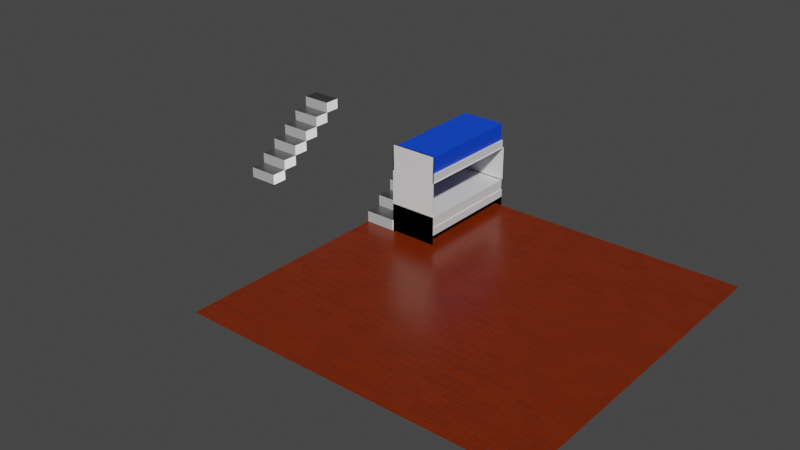 # Source: cameretta.blend  (saved by Blender 2.90.8; exported with 4.5.12 LTS)
import bpy
from mathutils import Matrix  # noqa: F401  (used for matrix-valued properties, if any)

bpy.ops.wm.read_factory_settings(use_empty=True)
scene = bpy.context.scene
scene.name = 'Scene'

# ---- collections
col_collection = bpy.data.collections.new('Collection'); scene.collection.children.link(col_collection)

# ---- images (referenced by path relative to the original .blend; pixels are not part of the script)
import os
ASSET_DIR = os.environ.get("B2B_ASSET_DIR", "")  # directory of the original .blend (textures are referenced by path, not embedded)
HERE = os.path.dirname(os.path.abspath(__file__))  # packed textures are extracted next to this script under _unpacked/

def load_image(name, relpath, width, height, colorspace="sRGB"):
    """Load a texture the original file referenced (path relative to the .blend, or extracted next to this script)."""
    p = next((c for c in (os.path.join(HERE, relpath), os.path.join(ASSET_DIR, relpath)) if relpath and os.path.exists(c)), "")
    if p:
        img = bpy.data.images.load(p, check_existing=True)
        img.name = name
    else:  # same state as the original file: an image datablock whose file is absent (Cycles renders it pink)
        img = bpy.data.images.new(name, width, height)
        img.source = "FILE"
        img.filepath = "//" + (relpath or name)
    img.colorspace_settings.name = colorspace
    return img
img_bark006_2k_normal_jpg = load_image('Bark006_2K_Normal.jpg', 'Bark006_2K_Normal.jpg', 1024, 1024, 'sRGB')
img_bark006_2k_roughness_jpg = load_image('Bark006_2K_Roughness.jpg', 'Bark006_2K_Roughness.jpg', 1024, 1024, 'sRGB')

# ---- materials (node trees are filled in below, after node groups)
mat_material_001 = bpy.data.materials.new('Material.001')
mat_material_001.use_transparent_shadow = False
mat_material_002 = bpy.data.materials.new('Material.002')
mat_material_002.use_transparent_shadow = False
mat_material_003 = bpy.data.materials.new('Material.003')
mat_material_003.use_transparent_shadow = False
mat_material_004 = bpy.data.materials.new('Material.004')
mat_material_004.use_transparent_shadow = False

# ---- material node trees
mat_material_001.use_nodes = True; mat_material_001.node_tree.nodes.clear()
_N = mat_material_001.node_tree.nodes; _L = mat_material_001.node_tree.links
n0 = _N.new('ShaderNodeBsdfPrincipled'); n0.name = 'Principled BSDF'; n0.location = (10, 300)
n0.distribution = 'GGX'
n0.subsurface_method = 'BURLEY'
n0.inputs[2].default_value = 0.2864
n0.inputs[3].default_value = 1.45
n0.inputs[27].default_value = (0.0, 0.0, 0.0, 1.0)
n0.inputs[28].default_value = 1.0
n1 = _N.new('ShaderNodeOutputMaterial'); n1.name = 'Material Output'; n1.location = (300, 300)
n2 = _N.new('ShaderNodeTexBrick'); n2.name = 'Brick Texture'; n2.location = (-479, 247)
n2.inputs[1].default_value = (0.1965, 0.01993, 0.0, 1.0)
n2.inputs[2].default_value = (0.1705, 0.01775, 0.0, 1.0)
n2.inputs[3].default_value = (0.2317, 0.2317, 0.2317, 1.0)
n2.inputs[4].default_value = 9.0
n2.inputs[5].default_value = 0.001
n3 = _N.new('ShaderNodeBump'); n3.name = 'Bump'; n3.location = (-228, -8)
n3.inputs[1].default_value = 1.0
n3.inputs[2].default_value = 1.0
_L.new(n0.outputs[0], n1.inputs[0])
_L.new(n2.outputs[0], n0.inputs[0])
_L.new(n2.outputs[1], n3.inputs[3])
_L.new(n3.outputs[0], n0.inputs[5])
n1.is_active_output = True
mat_material_002.use_nodes = True; mat_material_002.node_tree.nodes.clear()
_N = mat_material_002.node_tree.nodes; _L = mat_material_002.node_tree.links
n0 = _N.new('ShaderNodeBsdfPrincipled'); n0.name = 'Principled BSDF'; n0.location = (10, 300)
n0.distribution = 'GGX'
n0.subsurface_method = 'BURLEY'
n0.inputs[3].default_value = 1.45
n0.inputs[27].default_value = (0.0, 0.0, 0.0, 1.0)
n0.inputs[28].default_value = 1.0
n1 = _N.new('ShaderNodeOutputMaterial'); n1.name = 'Material Output'; n1.location = (300, 300)
_L.new(n0.outputs[0], n1.inputs[0])
n1.is_active_output = True
mat_material_003.use_nodes = True; mat_material_003.node_tree.nodes.clear()
_N = mat_material_003.node_tree.nodes; _L = mat_material_003.node_tree.links
n0 = _N.new('ShaderNodeBsdfPrincipled'); n0.name = 'Principled BSDF'; n0.location = (10, 300)
n0.distribution = 'GGX'
n0.subsurface_method = 'BURLEY'
n0.inputs[0].default_value = (0.0, 0.064, 0.8, 1.0)
n0.inputs[3].default_value = 1.45
n0.inputs[27].default_value = (0.0, 0.0, 0.0, 1.0)
n0.inputs[28].default_value = 1.0
n1 = _N.new('ShaderNodeOutputMaterial'); n1.name = 'Material Output'; n1.location = (300, 300)
_L.new(n0.outputs[0], n1.inputs[0])
n1.is_active_output = True
mat_material_004.use_nodes = True; mat_material_004.node_tree.nodes.clear()
_N = mat_material_004.node_tree.nodes; _L = mat_material_004.node_tree.links
n0 = _N.new('ShaderNodeBsdfPrincipled'); n0.name = 'Principled BSDF'; n0.location = (10, 300)
n0.distribution = 'GGX'
n0.subsurface_method = 'BURLEY'
n0.inputs[3].default_value = 1.45
n0.inputs[27].default_value = (0.0, 0.0, 0.0, 1.0)
n0.inputs[28].default_value = 1.0
n1 = _N.new('ShaderNodeOutputMaterial'); n1.name = 'Material Output'; n1.location = (300, 300)
n2 = _N.new('ShaderNodeTexImage'); n2.name = 'Image Texture.003'; n2.location = (-588, 50)
n2.image = img_bark006_2k_normal_jpg
n3 = _N.new('ShaderNodeTexImage'); n3.name = 'Image Texture.001'; n3.location = (-638, 316)
n3.image = img_bark006_2k_roughness_jpg
n4 = _N.new('ShaderNodeMapping'); n4.name = 'Mapping'; n4.location = (-928, 331)
n4.width = 240
n5 = _N.new('ShaderNodeNormalMap'); n5.name = 'Normal Map'; n5.location = (-284, 12)
n6 = _N.new('ShaderNodeTexCoord'); n6.name = 'Texture Coordinate'; n6.location = (-1138, 314)
_L.new(n0.outputs[0], n1.inputs[0])
_L.new(n3.outputs[0], n0.inputs[2])
_L.new(n4.outputs[0], n3.inputs[0])
_L.new(n4.outputs[0], n2.inputs[0])
_L.new(n2.outputs[0], n5.inputs[1])
_L.new(n5.outputs[0], n0.inputs[5])
_L.new(n6.outputs[2], n4.inputs[0])
n1.is_active_output = True

# ---- world
world_world = bpy.data.worlds.new('World'); scene.world = world_world
world_world.use_nodes = True; world_world.node_tree.nodes.clear()
_N = world_world.node_tree.nodes; _L = world_world.node_tree.links
n0 = _N.new('ShaderNodeOutputWorld'); n0.name = 'World Output'; n0.location = (300, 300)
n1 = _N.new('ShaderNodeBackground'); n1.name = 'Background'; n1.location = (10, 300)
n1.inputs[0].default_value = (0.05088, 0.05088, 0.05088, 1.0)
_L.new(n1.outputs[0], n0.inputs[0])
n0.is_active_output = True
world_world.color = (0.05088, 0.05088, 0.05088)
world_world.use_sun_shadow = False
world_world.sun_shadow_jitter_overblur = 0.0

# ---- meshes
me_plane = bpy.data.meshes.new('Plane')
me_plane.from_pydata([(-1.0, -1.0, 0.0), (1.0, -1.0, 0.0), (-1.0, 1.0, 0.0), (1.0, 1.0, 0.0), (-1.0, -1.0, 0.0), (-1.0, 1.0, 0.0), (1.0, 1.0, 0.0)], [], [(0, 1, 3, 2), (2, 3, 6, 5), (0, 2, 5, 4)])
_uv = me_plane.uv_layers.new(name='UVMap')
_uv.uv.foreach_set('vector', [0.0, 0.0, 1.0, 0.0, 1.0, 1.0, 0.0, 1.0, 0.0, 1.0, 1.0, 1.0, 1.0, 1.0, 0.0, 1.0, 0.0, 0.0, 0.0, 1.0, 0.0, 1.0, 0.0, 0.0])
me_plane.materials.append(mat_material_001)
me_plane.use_remesh_fix_poles = True
me_plane.use_remesh_preserve_attributes = False
me_plane.use_mirror_vertex_groups = False
me_plane.update()
me_plane_004 = bpy.data.meshes.new('Plane.004')
me_plane_004.from_pydata([(-2.133, 0.9976, -0.0003976), (-3.003, 0.9976, -0.0003976), (-2.133, 2.998, -0.0003976), (-3.003, 2.998, -0.0003976), (-3.003, 0.9976, 1.135), (-2.133, 0.9976, 1.135), (-2.133, 2.998, 1.135), (-3.003, 2.998, 1.135), (-3.003, 0.9976, 1.275), (-2.133, 0.9976, 1.275), (-2.942, 0.9977, 1.275), (-2.96, 2.955, 1.275), (-3.003, 0.9976, 1.625), (-2.133, 0.9976, 1.625), (-2.176, 2.955, 1.275), (-2.193, 0.9977, 1.275), (-2.154, 0.9976, 1.135), (-2.148, 2.982, 1.135), (-2.987, 2.982, 1.135), (-2.981, 0.9976, 1.135), (-2.154, 0.9976, 1.275), (-2.148, 2.982, 1.275), (-2.987, 2.982, 1.275), (-2.981, 0.9976, 1.275), (-2.987, 0.9976, 1.609), (-2.148, 0.9976, 1.609), (-2.96, 0.9977, 1.582), (-2.176, 0.9977, 1.582), (-2.168, 2.963, 1.59), (-2.968, 2.963, 1.59), (-3.003, 0.9976, 0.1746), (-2.133, 0.9976, 0.1746), (-2.133, 2.998, 0.1746), (-3.003, 2.998, 0.1746), (-3.003, 0.9976, 0.3146), (-2.133, 0.9976, 0.3146), (-2.133, 2.998, 0.3146), (-3.003, 2.998, 0.3146), (-3.003, 0.9976, 0.5146), (-2.133, 0.9976, 0.5146), (-2.133, 2.998, 0.5146), (-3.003, 2.998, 0.5146), (-2.15, 0.9976, 0.3146), (-2.15, 2.998, 0.3146), (-2.985, 2.998, 0.3146), (-2.985, 0.9976, 0.3146), (-2.99, 0.9976, 0.5021), (-2.145, 0.9976, 0.5021), (-2.145, 2.998, 0.5021), (-2.99, 2.998, 0.5021)], [], [(2, 3, 33, 32), (4, 7, 18, 19), (3, 2, 6, 7), (0, 1, 4, 5), (8, 4, 19, 23), (12, 8, 23, 24), (6, 5, 16, 17), (5, 4, 8, 9), (5, 9, 20, 16), (9, 8, 12, 13), (7, 6, 17, 18), (13, 12, 24, 25), (18, 17, 21, 22), (23, 22, 11, 10), (17, 16, 20, 21), (19, 18, 22, 23), (24, 23, 10, 26), (25, 24, 26, 27), (21, 20, 15, 14), (9, 13, 25, 20), (10, 11, 29, 26), (26, 29, 28, 27), (11, 14, 28, 29), (14, 15, 27, 28), (20, 25, 27, 15), (22, 21, 14, 11), (33, 30, 34, 37), (3, 1, 30, 33), (1, 0, 31, 30), (40, 41, 49, 48), (30, 31, 35, 34), (32, 33, 37, 36), (31, 32, 36, 35), (37, 34, 45, 44), (34, 35, 39, 38), (36, 37, 41, 40), (41, 37, 44, 49), (44, 45, 46, 49), (46, 47, 48, 49), (42, 43, 48, 47), (39, 35, 42, 47), (34, 38, 46, 45), (35, 36, 43, 42), (38, 39, 47, 46), (36, 40, 48, 43)])
me_plane_004.polygons.foreach_set('material_index', [0, 0, 0, 0, 0, 0, 0, 0, 0, 0, 0, 0, 0, 0, 0, 0, 0, 0, 0, 0, 1, 1, 1, 1, 0, 0, 0, 0, 0, 0, 0, 0, 0, 0, 0, 0, 0, 0, 0, 0, 0, 0, 0, 0, 0])
_uv = me_plane_004.uv_layers.new(name='UVMap')
_uv.uv.foreach_set('vector', [0.0, 0.0, 0.0, 0.0, 0.0, 0.0, 0.0, 0.0, 0.0, 0.0, 0.0, 0.0, 0.0, 0.0, 0.0, 0.0, 0.0, 0.0, 0.0, 0.0, 0.0, 0.0, 0.0, 0.0, 0.0, 0.0, 0.0, 0.0, 0.0, 0.0, 0.0, 0.0, 0.0, 0.0, 0.0, 0.0, 0.0, 0.0, 0.0, 0.0, 0.0, 0.0, 0.0, 0.0, 0.0, 0.0, 0.0, 0.0, 0.0, 0.0, 0.0, 0.0, 0.0, 0.0, 0.0, 0.0, 0.0, 0.0, 0.0, 0.0, 0.0, 0.0, 0.0, 0.0, 0.0, 0.0, 0.0, 0.0, 0.0, 0.0, 0.0, 0.0, 0.0, 0.0, 0.0, 0.0, 0.0, 0.0, 0.0, 0.0, 0.0, 0.0, 0.0, 0.0, 0.0, 0.0, 0.0, 0.0, 0.0, 0.0, 0.0, 0.0, 0.0, 0.0, 0.0, 0.0, 0.0, 0.0, 0.0, 0.0, 0.0, 0.0, 0.0, 0.0, 0.0, 0.0, 0.0, 0.0, 0.0, 0.0, 0.0, 0.0, 0.0, 0.0, 0.0, 0.0, 0.0, 0.0, 0.0, 0.0, 0.0, 0.0, 0.0, 0.0, 0.0, 0.0, 0.0, 0.0, 0.0, 0.0, 0.0, 0.0, 0.0, 0.0, 0.0, 0.0, 0.0, 0.0, 0.0, 0.0, 0.0, 0.0, 0.0, 0.0, 0.0, 0.0, 0.0, 0.0, 0.0, 0.0, 0.0, 0.0, 0.0, 0.0, 0.0, 0.0, 0.0, 0.0, 0.0, 0.0, 0.0, 0.0, 0.0, 0.0, 0.0, 0.0, 0.0, 0.0, 0.0, 0.0, 0.0, 0.0, 0.0, 0.0, 0.0, 0.0, 0.0, 0.0, 0.0, 0.0, 0.0, 0.0, 0.0, 0.0, 0.0, 0.0, 0.0, 0.0, 0.0, 0.0, 0.0, 0.0, 0.0, 0.0, 0.0, 0.0, 0.0, 0.0, 0.0, 0.0, 0.0, 0.0, 0.0, 0.0, 0.0, 0.0, 0.0, 0.0, 0.0, 0.0, 0.0, 0.0, 0.0, 0.0, 0.0, 0.0, 0.0, 0.0, 0.0, 0.0, 0.0, 0.0, 0.0, 0.0, 0.0, 0.0, 0.0, 0.0, 0.0, 0.0, 0.0, 0.0, 0.0, 0.0, 0.0, 0.0, 0.0, 0.0, 0.0, 0.0, 0.0, 0.0, 0.0, 0.0, 0.0, 0.0, 0.0, 0.0, 0.0, 0.0, 0.0, 0.0, 0.0, 0.0, 0.0, 0.0, 0.0, 0.0, 0.0, 0.0, 0.0, 0.0, 0.0, 0.0, 0.0, 0.0, 0.0, 0.0, 0.0, 0.0, 0.0, 0.0, 0.0, 0.0, 0.0, 0.0, 0.0, 0.0, 0.0, 0.0, 0.0, 0.0, 0.0, 0.0, 0.0, 0.0, 0.0, 0.0, 0.0, 0.0, 0.0, 0.0, 0.0, 0.0, 0.0, 0.0, 0.0, 0.0, 0.0, 0.0, 0.0, 0.0, 0.0, 0.0, 0.0, 0.0, 0.0, 0.0, 0.0, 0.0, 0.0, 0.0, 0.0, 0.0, 0.0, 0.0, 0.0, 0.0, 0.0, 0.0, 0.0, 0.0, 0.0, 0.0, 0.0, 0.0, 0.0, 0.0, 0.0, 0.0, 0.0, 0.0, 0.0, 0.0, 0.0, 0.0, 0.0, 0.0, 0.0, 0.0, 0.0, 0.0, 0.0, 0.0, 0.0, 0.0, 0.0, 0.0, 0.0, 0.0, 0.0, 0.0, 0.0, 0.0, 0.0, 0.0, 0.0, 0.0, 0.0, 0.0])
me_plane_004.materials.append(mat_material_002)
me_plane_004.materials.append(mat_material_003)
me_plane_004.use_remesh_fix_poles = True
me_plane_004.use_remesh_preserve_attributes = False
me_plane_004.use_mirror_vertex_groups = False
me_plane_004.update()
me_plane_005 = bpy.data.meshes.new('Plane.005')
me_plane_005.from_pydata([(0.28, 0.15, 0.0), (-0.28, -0.15, 0.0), (0.28, -0.15, 0.0), (-0.28, 0.15, 0.0), (0.28, 0.15, 0.0), (-0.28, -0.15, 0.0), (0.28, -0.15, 0.0), (-0.28, 0.15, 0.0), (0.28, 0.15, 0.15), (-0.28, -0.15, 0.15), (0.28, -0.15, 0.15), (-0.28, 0.15, 0.15), (0.28, 0.15, 0.18), (-0.28, -0.15, 0.18), (0.28, -0.15, 0.18), (-0.28, 0.15, 0.18), (0.28, -0.15, 0.2), (0.28, 0.15, 0.2), (-0.28, -0.15, 0.2), (-0.28, 0.15, 0.2), (0.28, 0.45, 0.2), (-0.28, 0.15, 0.2), (0.28, 0.15, 0.2), (-0.28, 0.45, 0.2), (0.28, 0.45, 0.2), (-0.28, 0.15, 0.2), (0.28, 0.15, 0.2), (-0.28, 0.45, 0.2), (0.28, 0.45, 0.35), (-0.28, 0.15, 0.35), (0.28, 0.15, 0.35), (-0.28, 0.45, 0.35), (0.28, 0.45, 0.38), (-0.28, 0.15, 0.38), (0.28, 0.15, 0.38), (-0.28, 0.45, 0.38), (0.28, 0.15, 0.4), (0.28, 0.45, 0.4), (-0.28, 0.15, 0.4), (-0.28, 0.45, 0.4), (0.28, 0.75, 0.4), (-0.28, 0.45, 0.4), (0.28, 0.45, 0.4), (-0.28, 0.75, 0.4), (0.28, 0.75, 0.4), (-0.28, 0.45, 0.4), (0.28, 0.45, 0.4), (-0.28, 0.75, 0.4), (0.28, 0.75, 0.55), (-0.28, 0.45, 0.55), (0.28, 0.45, 0.55), (-0.28, 0.75, 0.55), (0.28, 0.75, 0.58), (-0.28, 0.45, 0.58), (0.28, 0.45, 0.58), (-0.28, 0.75, 0.58), (0.28, 0.45, 0.6), (0.28, 0.75, 0.6), (-0.28, 0.45, 0.6), (-0.28, 0.75, 0.6), (0.28, 1.05, 0.6), (-0.28, 0.75, 0.6), (0.28, 0.75, 0.6), (-0.28, 1.05, 0.6), (0.28, 1.05, 0.6), (-0.28, 0.75, 0.6), (0.28, 0.75, 0.6), (-0.28, 1.05, 0.6), (0.28, 1.05, 0.75), (-0.28, 0.75, 0.75), (0.28, 0.75, 0.75), (-0.28, 1.05, 0.75), (0.28, 1.05, 0.78), (-0.28, 0.75, 0.78), (0.28, 0.75, 0.78), (-0.28, 1.05, 0.78), (0.28, 0.75, 0.8), (0.28, 1.05, 0.8), (-0.28, 0.75, 0.8), (-0.28, 1.05, 0.8), (0.28, 1.35, 0.8), (-0.28, 1.05, 0.8), (0.28, 1.05, 0.8), (-0.28, 1.35, 0.8), (0.28, 1.35, 0.8), (-0.28, 1.05, 0.8), (0.28, 1.05, 0.8), (-0.28, 1.35, 0.8), (0.28, 1.35, 0.95), (-0.28, 1.05, 0.95), (0.28, 1.05, 0.95), (-0.28, 1.35, 0.95), (0.28, 1.35, 0.98), (-0.28, 1.05, 0.98), (0.28, 1.05, 0.98), (-0.28, 1.35, 0.98), (0.28, 1.05, 1.0), (0.28, 1.35, 1.0), (-0.28, 1.05, 1.0), (-0.28, 1.35, 1.0), (0.28, 1.65, 1.0), (-0.28, 1.35, 1.0), (0.28, 1.35, 1.0), (-0.28, 1.65, 1.0), (0.28, 1.65, 1.0), (-0.28, 1.35, 1.0), (0.28, 1.35, 1.0), (-0.28, 1.65, 1.0), (0.28, 1.65, 1.15), (-0.28, 1.35, 1.15), (0.28, 1.35, 1.15), (-0.28, 1.65, 1.15), (0.28, 1.65, 1.18), (-0.28, 1.35, 1.18), (0.28, 1.35, 1.18), (-0.28, 1.65, 1.18), (0.28, 1.35, 1.2), (0.28, 1.65, 1.2), (-0.28, 1.35, 1.2), (-0.28, 1.65, 1.2), (0.28, 1.87, 1.0), (-0.28, 1.87, 1.0), (0.28, 1.87, 1.15), (-0.28, 1.87, 1.15), (0.28, 1.87, 1.18), (-0.28, 1.87, 1.18), (0.28, 1.87, 1.2), (-0.28, 1.87, 1.2), (0.28, 1.65, -5.96e-08), (-0.28, 1.65, -5.96e-08), (0.28, 1.87, -5.96e-08), (-0.28, 1.87, -5.96e-08)], [], [(2, 0, 3, 1), (4, 6, 10, 8), (3, 0, 4, 7), (0, 2, 6, 4), (1, 3, 7, 5), (2, 1, 5, 6), (9, 11, 15, 13), (5, 7, 11, 9), (6, 5, 9, 10), (7, 4, 8, 11), (15, 12, 17, 19), (10, 9, 13, 14), (11, 8, 12, 15), (8, 10, 14, 12), (16, 18, 19, 17), (12, 14, 16, 17), (13, 15, 19, 18), (14, 13, 18, 16), (22, 20, 23, 21), (24, 26, 30, 28), (23, 20, 24, 27), (20, 22, 26, 24), (21, 23, 27, 25), (22, 21, 25, 26), (29, 31, 35, 33), (25, 27, 31, 29), (26, 25, 29, 30), (27, 24, 28, 31), (35, 32, 37, 39), (30, 29, 33, 34), (31, 28, 32, 35), (28, 30, 34, 32), (36, 38, 39, 37), (32, 34, 36, 37), (33, 35, 39, 38), (34, 33, 38, 36), (42, 40, 43, 41), (44, 46, 50, 48), (43, 40, 44, 47), (40, 42, 46, 44), (41, 43, 47, 45), (42, 41, 45, 46), (49, 51, 55, 53), (45, 47, 51, 49), (46, 45, 49, 50), (47, 44, 48, 51), (55, 52, 57, 59), (50, 49, 53, 54), (51, 48, 52, 55), (48, 50, 54, 52), (56, 58, 59, 57), (52, 54, 56, 57), (53, 55, 59, 58), (54, 53, 58, 56), (62, 60, 63, 61), (64, 66, 70, 68), (63, 60, 64, 67), (60, 62, 66, 64), (61, 63, 67, 65), (62, 61, 65, 66), (69, 71, 75, 73), (65, 67, 71, 69), (66, 65, 69, 70), (67, 64, 68, 71), (75, 72, 77, 79), (70, 69, 73, 74), (71, 68, 72, 75), (68, 70, 74, 72), (76, 78, 79, 77), (72, 74, 76, 77), (73, 75, 79, 78), (74, 73, 78, 76), (82, 80, 83, 81), (84, 86, 90, 88), (83, 80, 84, 87), (80, 82, 86, 84), (81, 83, 87, 85), (82, 81, 85, 86), (89, 91, 95, 93), (85, 87, 91, 89), (86, 85, 89, 90), (87, 84, 88, 91), (95, 92, 97, 99), (90, 89, 93, 94), (91, 88, 92, 95), (88, 90, 94, 92), (96, 98, 99, 97), (92, 94, 96, 97), (93, 95, 99, 98), (94, 93, 98, 96), (102, 100, 103, 101), (104, 106, 110, 108), (103, 100, 104, 107), (100, 102, 106, 104), (101, 103, 107, 105), (102, 101, 105, 106), (109, 111, 115, 113), (105, 107, 111, 109), (106, 105, 109, 110), (117, 119, 127, 126), (112, 117, 126, 124), (110, 109, 113, 114), (108, 112, 124, 122), (108, 110, 114, 112), (116, 118, 119, 117), (112, 114, 116, 117), (113, 115, 119, 118), (114, 113, 118, 116), (121, 120, 122, 123), (125, 124, 126, 127), (123, 122, 124, 125), (121, 107, 129, 131), (104, 108, 122, 120), (115, 111, 123, 125), (119, 115, 125, 127), (111, 107, 121, 123), (129, 128, 130, 131), (120, 121, 131, 130), (107, 104, 128, 129), (104, 120, 130, 128), (4, 7, 129, 128), (84, 106, 104, 128), (64, 86, 84, 128), (44, 66, 64, 128), (24, 46, 44, 128), (26, 4, 128, 24), (87, 105, 107, 129), (67, 85, 87, 129), (47, 65, 67, 129), (27, 45, 47, 129), (7, 25, 27, 129)])
_uv = me_plane_005.uv_layers.new(name='UVMap')
_uv.uv.foreach_set('vector', [0.0, 0.0, 0.3, 0.0, 0.3, 0.6512, 8.941e-08, 0.6512, 0.4, 0.6512, 0.4, 1.0, 0.25, 1.0, 0.25, 0.6512, 0.0, 0.0, 0.0, 0.0, 0.0, 0.0, 0.0, 0.0, 0.0, 0.0, 0.0, 0.0, 0.0, 0.0, 0.0, 0.0, 0.0, 0.0, 0.0, 0.0, 0.0, 0.0, 0.0, 0.0, 0.0, 0.0, 0.0, 0.0, 0.0, 0.0, 0.0, 0.0, 0.05, 0.6512, 0.05, 1.0, 0.02, 1.0, 0.02, 0.6512, 0.2, 0.6512, 0.2, 1.0, 0.05, 1.0, 0.05, 0.6512, 0.8, 0.0, 0.8, 0.6512, 0.65, 0.6512, 0.65, 0.0, 1.0, 0.0, 1.0, 0.6512, 0.85, 0.6512, 0.85, 0.0, 0.82, 0.0, 0.82, 0.6512, 0.8, 0.6512, 0.8, 3.465e-08, 0.65, 0.0, 0.65, 0.6512, 0.62, 0.6512, 0.62, 0.0, 0.85, 0.0, 0.85, 0.6512, 0.82, 0.6512, 0.82, 0.0, 0.25, 0.6512, 0.25, 1.0, 0.22, 1.0, 0.22, 0.6512, 0.6, 0.0, 0.6, 0.6512, 0.3, 0.6512, 0.3, 0.0, 0.22, 0.6512, 0.22, 1.0, 0.2, 1.0, 0.2, 0.6512, 0.02, 0.6512, 0.02, 1.0, 1.49e-08, 1.0, 0.0, 0.6512, 0.62, 0.0, 0.62, 0.6512, 0.6, 0.6512, 0.6, 3.465e-08, 0.0, 0.0, 0.3, 0.0, 0.3, 0.6512, 8.941e-08, 0.6512, 0.4, 0.6512, 0.4, 1.0, 0.25, 1.0, 0.25, 0.6512, 0.0, 0.0, 0.0, 0.0, 0.0, 0.0, 0.0, 0.0, 0.0, 0.0, 0.0, 0.0, 0.0, 0.0, 0.0, 0.0, 0.0, 0.0, 0.0, 0.0, 0.0, 0.0, 0.0, 0.0, 0.0, 0.0, 0.0, 0.0, 0.0, 0.0, 0.0, 0.0, 0.05, 0.6512, 0.05, 1.0, 0.02, 1.0, 0.02, 0.6512, 0.2, 0.6512, 0.2, 1.0, 0.05, 1.0, 0.05, 0.6512, 0.8, 0.0, 0.8, 0.6512, 0.65, 0.6512, 0.65, 0.0, 1.0, 0.0, 1.0, 0.6512, 0.85, 0.6512, 0.85, 0.0, 0.82, 0.0, 0.82, 0.6512, 0.8, 0.6512, 0.8, 3.465e-08, 0.65, 0.0, 0.65, 0.6512, 0.62, 0.6512, 0.62, 0.0, 0.85, 0.0, 0.85, 0.6512, 0.82, 0.6512, 0.82, 0.0, 0.25, 0.6512, 0.25, 1.0, 0.22, 1.0, 0.22, 0.6512, 0.6, 0.0, 0.6, 0.6512, 0.3, 0.6512, 0.3, 0.0, 0.22, 0.6512, 0.22, 1.0, 0.2, 1.0, 0.2, 0.6512, 0.02, 0.6512, 0.02, 1.0, 1.49e-08, 1.0, 0.0, 0.6512, 0.62, 0.0, 0.62, 0.6512, 0.6, 0.6512, 0.6, 3.465e-08, 0.0, 0.0, 0.3, 0.0, 0.3, 0.6512, 8.941e-08, 0.6512, 0.4, 0.6512, 0.4, 1.0, 0.25, 1.0, 0.25, 0.6512, 0.0, 0.0, 0.0, 0.0, 0.0, 0.0, 0.0, 0.0, 0.0, 0.0, 0.0, 0.0, 0.0, 0.0, 0.0, 0.0, 0.0, 0.0, 0.0, 0.0, 0.0, 0.0, 0.0, 0.0, 0.0, 0.0, 0.0, 0.0, 0.0, 0.0, 0.0, 0.0, 0.05, 0.6512, 0.05, 1.0, 0.02, 1.0, 0.02, 0.6512, 0.2, 0.6512, 0.2, 1.0, 0.05, 1.0, 0.05, 0.6512, 0.8, 0.0, 0.8, 0.6512, 0.65, 0.6512, 0.65, 0.0, 1.0, 0.0, 1.0, 0.6512, 0.85, 0.6512, 0.85, 0.0, 0.82, 0.0, 0.82, 0.6512, 0.8, 0.6512, 0.8, 3.465e-08, 0.65, 0.0, 0.65, 0.6512, 0.62, 0.6512, 0.62, 0.0, 0.85, 0.0, 0.85, 0.6512, 0.82, 0.6512, 0.82, 0.0, 0.25, 0.6512, 0.25, 1.0, 0.22, 1.0, 0.22, 0.6512, 0.6, 0.0, 0.6, 0.6512, 0.3, 0.6512, 0.3, 0.0, 0.22, 0.6512, 0.22, 1.0, 0.2, 1.0, 0.2, 0.6512, 0.02, 0.6512, 0.02, 1.0, 1.49e-08, 1.0, 0.0, 0.6512, 0.62, 0.0, 0.62, 0.6512, 0.6, 0.6512, 0.6, 3.465e-08, 0.0, 0.0, 0.3, 0.0, 0.3, 0.6512, 8.941e-08, 0.6512, 0.4, 0.6512, 0.4, 1.0, 0.25, 1.0, 0.25, 0.6512, 0.0, 0.0, 0.0, 0.0, 0.0, 0.0, 0.0, 0.0, 0.0, 0.0, 0.0, 0.0, 0.0, 0.0, 0.0, 0.0, 0.0, 0.0, 0.0, 0.0, 0.0, 0.0, 0.0, 0.0, 0.0, 0.0, 0.0, 0.0, 0.0, 0.0, 0.0, 0.0, 0.05, 0.6512, 0.05, 1.0, 0.02, 1.0, 0.02, 0.6512, 0.2, 0.6512, 0.2, 1.0, 0.05, 1.0, 0.05, 0.6512, 0.8, 0.0, 0.8, 0.6512, 0.65, 0.6512, 0.65, 0.0, 1.0, 0.0, 1.0, 0.6512, 0.85, 0.6512, 0.85, 0.0, 0.82, 0.0, 0.82, 0.6512, 0.8, 0.6512, 0.8, 3.465e-08, 0.65, 0.0, 0.65, 0.6512, 0.62, 0.6512, 0.62, 0.0, 0.85, 0.0, 0.85, 0.6512, 0.82, 0.6512, 0.82, 0.0, 0.25, 0.6512, 0.25, 1.0, 0.22, 1.0, 0.22, 0.6512, 0.6, 0.0, 0.6, 0.6512, 0.3, 0.6512, 0.3, 0.0, 0.22, 0.6512, 0.22, 1.0, 0.2, 1.0, 0.2, 0.6512, 0.02, 0.6512, 0.02, 1.0, 1.49e-08, 1.0, 0.0, 0.6512, 0.62, 0.0, 0.62, 0.6512, 0.6, 0.6512, 0.6, 3.465e-08, 0.0, 0.0, 0.3, 0.0, 0.3, 0.6512, 8.941e-08, 0.6512, 0.4, 0.6512, 0.4, 1.0, 0.25, 1.0, 0.25, 0.6512, 0.0, 0.0, 0.0, 0.0, 0.0, 0.0, 0.0, 0.0, 0.0, 0.0, 0.0, 0.0, 0.0, 0.0, 0.0, 0.0, 0.0, 0.0, 0.0, 0.0, 0.0, 0.0, 0.0, 0.0, 0.0, 0.0, 0.0, 0.0, 0.0, 0.0, 0.0, 0.0, 0.05, 0.6512, 0.05, 1.0, 0.02, 1.0, 0.02, 0.6512, 0.2, 0.6512, 0.2, 1.0, 0.05, 1.0, 0.05, 0.6512, 0.8, 0.0, 0.8, 0.6512, 0.65, 0.6512, 0.65, 0.0, 1.0, 0.0, 1.0, 0.6512, 0.85, 0.6512, 0.85, 0.0, 0.82, 0.0, 0.82, 0.6512, 0.8, 0.6512, 0.8, 3.465e-08, 0.65, 0.0, 0.65, 0.6512, 0.62, 0.6512, 0.62, 0.0, 0.85, 0.0, 0.85, 0.6512, 0.82, 0.6512, 0.82, 0.0, 0.25, 0.6512, 0.25, 1.0, 0.22, 1.0, 0.22, 0.6512, 0.6, 0.0, 0.6, 0.6512, 0.3, 0.6512, 0.3, 0.0, 0.22, 0.6512, 0.22, 1.0, 0.2, 1.0, 0.2, 0.6512, 0.02, 0.6512, 0.02, 1.0, 1.49e-08, 1.0, 0.0, 0.6512, 0.62, 0.0, 0.62, 0.6512, 0.6, 0.6512, 0.6, 3.465e-08, 0.0, 0.0, 0.3, 0.0, 0.3, 0.6512, 8.941e-08, 0.6512, 0.4, 0.6512, 0.4, 1.0, 0.25, 1.0, 0.25, 0.6512, 0.0, 0.0, 0.0, 0.0, 0.0, 0.0, 0.0, 0.0, 0.0, 0.0, 0.0, 0.0, 0.0, 0.0, 0.0, 0.0, 0.0, 0.0, 0.0, 0.0, 0.0, 0.0, 0.0, 0.0, 0.0, 0.0, 0.0, 0.0, 0.0, 0.0, 0.0, 0.0, 0.05, 0.6512, 0.05, 1.0, 0.02, 1.0, 0.02, 0.6512, 0.2, 0.6512, 0.2, 1.0, 0.05, 1.0, 0.05, 0.6512, 0.8, 0.0, 0.8, 0.6512, 0.65, 0.6512, 0.65, 0.0, 0.3, 0.0, 0.3, 0.6512, 0.3, 0.6512, 0.3, 0.0, 0.22, 0.6512, 0.2, 0.6512, 0.2, 0.6512, 0.22, 0.6512, 0.65, 0.0, 0.65, 0.6512, 0.62, 0.6512, 0.62, 0.0, 0.25, 0.6512, 0.22, 0.6512, 0.22, 0.6512, 0.25, 0.6512, 0.25, 0.6512, 0.25, 1.0, 0.22, 1.0, 0.22, 0.6512, 0.6, 0.0, 0.6, 0.6512, 0.3, 0.6512, 0.3, 0.0, 0.22, 0.6512, 0.22, 1.0, 0.2, 1.0, 0.2, 0.6512, 0.02, 0.6512, 0.02, 1.0, 1.49e-08, 1.0, 0.0, 0.6512, 0.62, 0.0, 0.62, 0.6512, 0.6, 0.6512, 0.6, 3.465e-08, 1.0, 0.0, 1.0, 0.6512, 0.85, 0.6512, 0.85, 0.0, 0.82, 0.0, 0.82, 0.6512, 0.8, 0.6512, 0.8, 3.465e-08, 0.85, 0.0, 0.85, 0.6512, 0.82, 0.6512, 0.82, 0.0, 0.2, 1.0, 0.2, 1.0, 0.2, 1.0, 0.2, 1.0, 0.4, 0.6512, 0.25, 0.6512, 0.25, 0.6512, 0.4, 0.6512, 0.02, 1.0, 0.05, 1.0, 0.05, 1.0, 0.02, 1.0, 1.49e-08, 1.0, 0.02, 1.0, 0.02, 1.0, 1.49e-08, 1.0, 0.05, 1.0, 0.2, 1.0, 0.2, 1.0, 0.05, 1.0, 0.0, 0.0, 0.0, 0.0, 0.0, 0.0, 0.0, 0.0, 1.0, 0.6512, 1.0, 0.0, 1.0, 0.0, 1.0, 0.6512, 0.0, 0.0, 0.0, 0.0, 0.0, 0.0, 0.0, 0.0, 0.4, 0.6512, 0.4, 0.6512, 0.4, 0.6512, 0.4, 0.6512, 0.0, 0.0, 0.0, 0.0, 0.0, 0.0, 0.0, 0.0, 0.0, 0.0, 0.0, 0.0, 0.0, 0.0, 0.0, 0.0, 0.0, 0.0, 0.0, 0.0, 0.0, 0.0, 0.0, 0.0, 0.0, 0.0, 0.0, 0.0, 0.0, 0.0, 0.0, 0.0, 0.0, 0.0, 0.0, 0.0, 0.0, 0.0, 0.0, 0.0, 0.0, 0.0, 0.0, 0.0, 0.0, 0.0, 0.0, 0.0, 0.0, 0.0, 0.0, 0.0, 0.0, 0.0, 0.0, 0.0, 0.0, 0.0, 0.0, 0.0, 0.0, 0.0, 0.0, 0.0, 0.0, 0.0, 0.0, 0.0, 0.0, 0.0, 0.0, 0.0, 0.0, 0.0, 0.0, 0.0, 0.0, 0.0, 0.0, 0.0, 0.0, 0.0, 0.0, 0.0, 0.0, 0.0, 0.0, 0.0])
me_plane_005.materials.append(mat_material_004)
me_plane_005.use_remesh_fix_poles = True
me_plane_005.use_remesh_preserve_attributes = False
me_plane_005.use_mirror_vertex_groups = False
me_plane_005.update()
me_plane_007 = bpy.data.meshes.new('Plane.007')
me_plane_007.from_pydata([(0.28, 0.15, 0.0), (-0.28, -0.15, 0.0), (0.28, -0.15, 0.0), (-0.28, 0.15, 0.0), (0.28, 0.15, 0.0), (-0.28, -0.15, 0.0), (0.28, -0.15, 0.0), (-0.28, 0.15, 0.0), (0.28, 0.15, 0.15), (-0.28, -0.15, 0.15), (0.28, -0.15, 0.15), (-0.28, 0.15, 0.15), (0.28, 0.15, 0.18), (-0.28, -0.15, 0.18), (0.28, -0.15, 0.18), (-0.28, 0.15, 0.18), (0.28, -0.15, 0.2), (0.28, 0.15, 0.2), (-0.28, -0.15, 0.2), (-0.28, 0.15, 0.2)], [], [(2, 0, 3, 1), (4, 6, 10, 8), (3, 0, 4, 7), (0, 2, 6, 4), (1, 3, 7, 5), (2, 1, 5, 6), (9, 11, 15, 13), (5, 7, 11, 9), (6, 5, 9, 10), (7, 4, 8, 11), (15, 12, 17, 19), (10, 9, 13, 14), (11, 8, 12, 15), (8, 10, 14, 12), (16, 18, 19, 17), (12, 14, 16, 17), (13, 15, 19, 18), (14, 13, 18, 16)])
_uv = me_plane_007.uv_layers.new(name='UVMap')
_uv.uv.foreach_set('vector', [0.0, 0.0, 0.3, 0.0, 0.3, 0.6512, 8.941e-08, 0.6512, 0.4, 0.6512, 0.4, 1.0, 0.25, 1.0, 0.25, 0.6512, 0.0, 0.0, 0.0, 0.0, 0.0, 0.0, 0.0, 0.0, 0.0, 0.0, 0.0, 0.0, 0.0, 0.0, 0.0, 0.0, 0.0, 0.0, 0.0, 0.0, 0.0, 0.0, 0.0, 0.0, 0.0, 0.0, 0.0, 0.0, 0.0, 0.0, 0.0, 0.0, 0.05, 0.6512, 0.05, 1.0, 0.02, 1.0, 0.02, 0.6512, 0.2, 0.6512, 0.2, 1.0, 0.05, 1.0, 0.05, 0.6512, 0.8, 0.0, 0.8, 0.6512, 0.65, 0.6512, 0.65, 0.0, 1.0, 0.0, 1.0, 0.6512, 0.85, 0.6512, 0.85, 0.0, 0.82, 0.0, 0.82, 0.6512, 0.8, 0.6512, 0.8, 3.465e-08, 0.65, 0.0, 0.65, 0.6512, 0.62, 0.6512, 0.62, 0.0, 0.85, 0.0, 0.85, 0.6512, 0.82, 0.6512, 0.82, 0.0, 0.25, 0.6512, 0.25, 1.0, 0.22, 1.0, 0.22, 0.6512, 0.6, 0.0, 0.6, 0.6512, 0.3, 0.6512, 0.3, 0.0, 0.22, 0.6512, 0.22, 1.0, 0.2, 1.0, 0.2, 0.6512, 0.02, 0.6512, 0.02, 1.0, 1.49e-08, 1.0, 0.0, 0.6512, 0.62, 0.0, 0.62, 0.6512, 0.6, 0.6512, 0.6, 3.465e-08])
me_plane_007.materials.append(mat_material_004)
me_plane_007.use_remesh_fix_poles = True
me_plane_007.use_remesh_preserve_attributes = False
me_plane_007.use_mirror_vertex_groups = False
me_plane_007.update()

# ---- objects
ob_plane = bpy.data.objects.new('Plane', me_plane)
ob_plane_001 = bpy.data.objects.new('Plane.001', me_plane_004)
ob_plane_002 = bpy.data.objects.new('Plane.002', me_plane_005)
ob_plane_003 = bpy.data.objects.new('Plane.003', me_plane_007)

# ---- transforms, parenting, visibility, modifiers, constraints
ob_plane.location = (0.0, 0.0, 0.0)
ob_plane.scale = (3.0, 3.0, 3.0)
ob_plane.lineart.crease_threshold = 0.0
ob_plane_001.location = (0.56, 0.0, 0.0)
ob_plane_001.lineart.crease_threshold = 0.0
ob_plane_002.location = (-2.721, 1.127, 0.0)
ob_plane_002.lineart.crease_threshold = 0.0
ob_plane_003.location = (-5.64, 1.127, 0.0)
ob_plane_003.lineart.crease_threshold = 0.0
_m = ob_plane_003.modifiers.new('Array', 'ARRAY')
_m.count = 6
_m.constant_offset_displace = (0.0, 0.0, 0.0)
_m.relative_offset_displace = (0.0, 1.0, 1.0)

# ---- collection membership
col_collection.objects.link(ob_plane)
col_collection.objects.link(ob_plane_001)
col_collection.objects.link(ob_plane_002)
col_collection.objects.link(ob_plane_003)

# ---- scene / render settings (as saved in the file)
scene.frame_start = 1; scene.frame_end = 250; scene.frame_set(1)
scene.render.engine = 'BLENDER_EEVEE_NEXT'
scene.cycles.use_denoising = False
scene.cycles.samples = 128
scene.cycles.sampling_pattern = 'TABULATED_SOBOL'
scene.cycles.use_adaptive_sampling = False
scene.cycles.use_light_tree = False
scene.view_settings.view_transform = 'Filmic'
bpy.context.view_layer.update()

# ---- added for rendering (the .blend has no active camera and no usable light): camera, sun
cam_auto = bpy.data.cameras.new('AutoCamera')
cam_auto.lens = 50.0
cam_auto.sensor_width = 36.0
cam_auto.clip_end = 1000.0
ob_auto_camera = bpy.data.objects.new('AutoCamera', cam_auto)
scene.collection.objects.link(ob_auto_camera)
ob_auto_camera.location = (8.59932, -12.0712, 8.85955)
ob_auto_camera.rotation_euler = (1.09748, -7.21219e-08, 0.694738)
scene.camera = ob_auto_camera
light_auto_sun = bpy.data.lights.new('AutoSun', 'SUN')
light_auto_sun.energy = 3.0
light_auto_sun.angle = 0.0523599
ob_auto_sun = bpy.data.objects.new('AutoSun', light_auto_sun)
scene.collection.objects.link(ob_auto_sun)
ob_auto_sun.rotation_euler = (0.872665, 0.174533, 0.523599)
bpy.context.view_layer.update()
